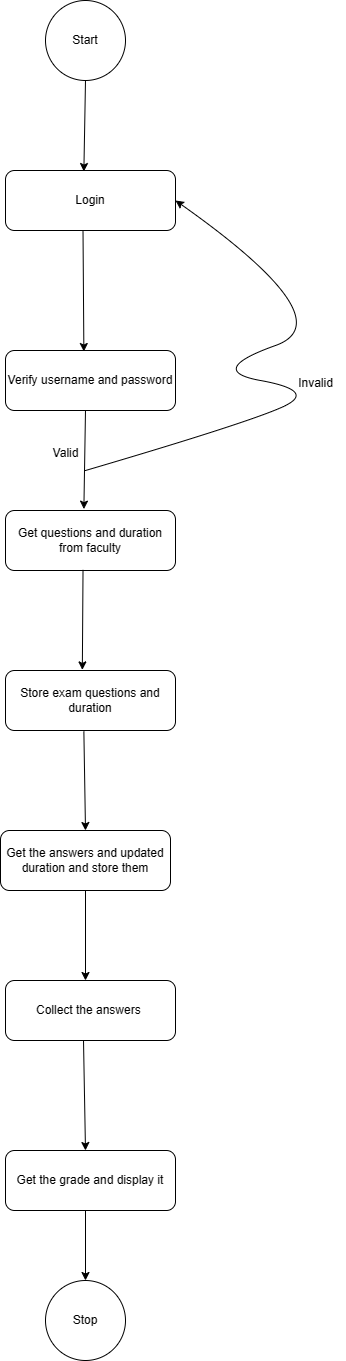

The diagram above was exported from draw.io. Its source (the exported page's mxGraphModel, read from the mxfile embedded in the PNG):
<mxGraphModel dx="1236" dy="1769" grid="1" gridSize="10" guides="1" tooltips="1" connect="1" arrows="1" fold="1" page="1" pageScale="1" pageWidth="850" pageHeight="1100" math="0" shadow="0">
  <root>
    <mxCell id="0" />
    <mxCell id="1" parent="0" />
    <mxCell id="xSoyFK4cSY__0s-sufow-1" value="Start" style="ellipse;whiteSpace=wrap;html=1;aspect=fixed;" vertex="1" parent="1">
      <mxGeometry x="360" y="-190" width="80" height="80" as="geometry" />
    </mxCell>
    <mxCell id="xSoyFK4cSY__0s-sufow-2" value="Login" style="rounded=1;whiteSpace=wrap;html=1;" vertex="1" parent="1">
      <mxGeometry x="320" y="-20" width="170" height="60" as="geometry" />
    </mxCell>
    <mxCell id="xSoyFK4cSY__0s-sufow-3" value="Get questions and duration from faculty" style="rounded=1;whiteSpace=wrap;html=1;" vertex="1" parent="1">
      <mxGeometry x="320" y="320" width="170" height="60" as="geometry" />
    </mxCell>
    <mxCell id="xSoyFK4cSY__0s-sufow-4" value="" style="endArrow=classic;html=1;rounded=0;exitX=0.5;exitY=1;exitDx=0;exitDy=0;entryX=0.461;entryY=0.017;entryDx=0;entryDy=0;entryPerimeter=0;" edge="1" parent="1" source="xSoyFK4cSY__0s-sufow-1" target="xSoyFK4cSY__0s-sufow-2">
      <mxGeometry width="50" height="50" relative="1" as="geometry">
        <mxPoint x="400" y="370" as="sourcePoint" />
        <mxPoint x="450" y="320" as="targetPoint" />
      </mxGeometry>
    </mxCell>
    <mxCell id="xSoyFK4cSY__0s-sufow-5" value="" style="endArrow=classic;html=1;rounded=0;entryX=0.461;entryY=-0.023;entryDx=0;entryDy=0;entryPerimeter=0;" edge="1" parent="1" target="xSoyFK4cSY__0s-sufow-3">
      <mxGeometry width="50" height="50" relative="1" as="geometry">
        <mxPoint x="400" y="220" as="sourcePoint" />
        <mxPoint x="450" y="320" as="targetPoint" />
      </mxGeometry>
    </mxCell>
    <mxCell id="xSoyFK4cSY__0s-sufow-6" value="Store exam questions and duration" style="rounded=1;whiteSpace=wrap;html=1;" vertex="1" parent="1">
      <mxGeometry x="320" y="480" width="170" height="60" as="geometry" />
    </mxCell>
    <mxCell id="xSoyFK4cSY__0s-sufow-7" value="Get the answers and updated duration and store them" style="rounded=1;whiteSpace=wrap;html=1;" vertex="1" parent="1">
      <mxGeometry x="315" y="640" width="170" height="60" as="geometry" />
    </mxCell>
    <mxCell id="xSoyFK4cSY__0s-sufow-8" value="" style="endArrow=classic;html=1;rounded=0;exitX=0.456;exitY=0.99;exitDx=0;exitDy=0;exitPerimeter=0;entryX=0.452;entryY=-0.01;entryDx=0;entryDy=0;entryPerimeter=0;" edge="1" parent="1" source="xSoyFK4cSY__0s-sufow-3" target="xSoyFK4cSY__0s-sufow-6">
      <mxGeometry width="50" height="50" relative="1" as="geometry">
        <mxPoint x="400" y="560" as="sourcePoint" />
        <mxPoint x="450" y="510" as="targetPoint" />
      </mxGeometry>
    </mxCell>
    <mxCell id="xSoyFK4cSY__0s-sufow-9" value="" style="endArrow=classic;html=1;rounded=0;exitX=0.461;exitY=1.017;exitDx=0;exitDy=0;exitPerimeter=0;entryX=0.5;entryY=0;entryDx=0;entryDy=0;" edge="1" parent="1" source="xSoyFK4cSY__0s-sufow-6" target="xSoyFK4cSY__0s-sufow-7">
      <mxGeometry width="50" height="50" relative="1" as="geometry">
        <mxPoint x="400" y="560" as="sourcePoint" />
        <mxPoint x="450" y="510" as="targetPoint" />
      </mxGeometry>
    </mxCell>
    <mxCell id="xSoyFK4cSY__0s-sufow-10" value="Get the grade and display it" style="rounded=1;whiteSpace=wrap;html=1;" vertex="1" parent="1">
      <mxGeometry x="320" y="960" width="170" height="60" as="geometry" />
    </mxCell>
    <mxCell id="xSoyFK4cSY__0s-sufow-11" value="Collect the answers&amp;nbsp;" style="rounded=1;whiteSpace=wrap;html=1;" vertex="1" parent="1">
      <mxGeometry x="320" y="790" width="170" height="60" as="geometry" />
    </mxCell>
    <mxCell id="xSoyFK4cSY__0s-sufow-12" value="" style="endArrow=classic;html=1;rounded=0;exitX=0.5;exitY=1;exitDx=0;exitDy=0;" edge="1" parent="1" source="xSoyFK4cSY__0s-sufow-7">
      <mxGeometry width="50" height="50" relative="1" as="geometry">
        <mxPoint x="400" y="830" as="sourcePoint" />
        <mxPoint x="400" y="790" as="targetPoint" />
      </mxGeometry>
    </mxCell>
    <mxCell id="xSoyFK4cSY__0s-sufow-13" value="" style="endArrow=classic;html=1;rounded=0;" edge="1" parent="1">
      <mxGeometry width="50" height="50" relative="1" as="geometry">
        <mxPoint x="398" y="850" as="sourcePoint" />
        <mxPoint x="400" y="960" as="targetPoint" />
      </mxGeometry>
    </mxCell>
    <mxCell id="xSoyFK4cSY__0s-sufow-14" value="Stop" style="ellipse;whiteSpace=wrap;html=1;aspect=fixed;" vertex="1" parent="1">
      <mxGeometry x="360" y="1090" width="80" height="80" as="geometry" />
    </mxCell>
    <mxCell id="xSoyFK4cSY__0s-sufow-15" value="" style="endArrow=classic;html=1;rounded=0;entryX=0.5;entryY=0;entryDx=0;entryDy=0;" edge="1" parent="1" target="xSoyFK4cSY__0s-sufow-14">
      <mxGeometry width="50" height="50" relative="1" as="geometry">
        <mxPoint x="400" y="1020" as="sourcePoint" />
        <mxPoint x="430" y="1230" as="targetPoint" />
      </mxGeometry>
    </mxCell>
    <mxCell id="xSoyFK4cSY__0s-sufow-16" value="Verify username and password" style="rounded=1;whiteSpace=wrap;html=1;" vertex="1" parent="1">
      <mxGeometry x="320" y="160" width="170" height="60" as="geometry" />
    </mxCell>
    <mxCell id="xSoyFK4cSY__0s-sufow-17" value="" style="endArrow=classic;html=1;rounded=0;entryX=0.461;entryY=0.017;entryDx=0;entryDy=0;exitX=0.456;exitY=1.017;exitDx=0;exitDy=0;exitPerimeter=0;entryPerimeter=0;" edge="1" parent="1" source="xSoyFK4cSY__0s-sufow-2" target="xSoyFK4cSY__0s-sufow-16">
      <mxGeometry width="50" height="50" relative="1" as="geometry">
        <mxPoint x="380" y="90" as="sourcePoint" />
        <mxPoint x="430" y="40" as="targetPoint" />
      </mxGeometry>
    </mxCell>
    <mxCell id="xSoyFK4cSY__0s-sufow-18" value="" style="curved=1;endArrow=classic;html=1;rounded=0;entryX=1;entryY=0.5;entryDx=0;entryDy=0;" edge="1" parent="1" target="xSoyFK4cSY__0s-sufow-2">
      <mxGeometry width="50" height="50" relative="1" as="geometry">
        <mxPoint x="400" y="280" as="sourcePoint" />
        <mxPoint x="630" y="10" as="targetPoint" />
        <Array as="points">
          <mxPoint x="570" y="230" />
          <mxPoint x="630" y="200" />
          <mxPoint x="520" y="180" />
          <mxPoint x="660" y="130" />
        </Array>
      </mxGeometry>
    </mxCell>
    <mxCell id="xSoyFK4cSY__0s-sufow-19" value="Valid" style="text;html=1;align=center;verticalAlign=middle;resizable=0;points=[];autosize=1;strokeColor=none;fillColor=none;" vertex="1" parent="1">
      <mxGeometry x="355" y="248" width="50" height="30" as="geometry" />
    </mxCell>
    <mxCell id="xSoyFK4cSY__0s-sufow-20" value="Invalid" style="text;html=1;align=center;verticalAlign=middle;resizable=0;points=[];autosize=1;strokeColor=none;fillColor=none;" vertex="1" parent="1">
      <mxGeometry x="600" y="178" width="60" height="30" as="geometry" />
    </mxCell>
  </root>
</mxGraphModel>